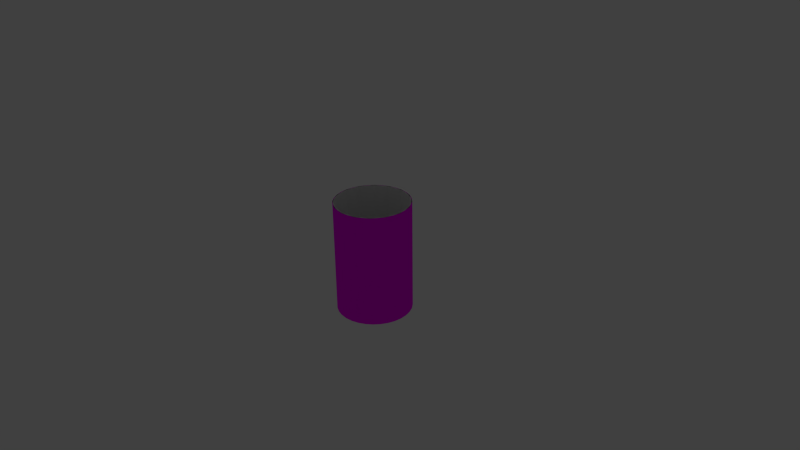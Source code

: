 # Source: ModelTube.blend  (saved by Blender 2.73.0; exported with 4.5.12 LTS)
import bpy
from mathutils import Matrix  # noqa: F401  (used for matrix-valued properties, if any)

bpy.ops.wm.read_factory_settings(use_empty=True)
scene = bpy.context.scene
scene.name = 'Scene'

# ---- collections
col_collection_1 = bpy.data.collections.new('Collection 1'); scene.collection.children.link(col_collection_1)
col_collection_10 = bpy.data.collections.new('Collection 10'); scene.collection.children.link(col_collection_10)
col_collection_10.hide_render = True
col_collection_10.hide_viewport = True

# ---- images (referenced by path relative to the original .blend; pixels are not part of the script)
import os
ASSET_DIR = os.environ.get("B2B_ASSET_DIR", "")  # directory of the original .blend (textures are referenced by path, not embedded)
HERE = os.path.dirname(os.path.abspath(__file__))  # packed textures are extracted next to this script under _unpacked/

def load_image(name, relpath, width, height, colorspace="sRGB"):
    """Load a texture the original file referenced (path relative to the .blend, or extracted next to this script)."""
    p = next((c for c in (os.path.join(HERE, relpath), os.path.join(ASSET_DIR, relpath)) if relpath and os.path.exists(c)), "")
    if p:
        img = bpy.data.images.load(p, check_existing=True)
        img.name = name
    else:  # same state as the original file: an image datablock whose file is absent (Cycles renders it pink)
        img = bpy.data.images.new(name, width, height)
        img.source = "FILE"
        img.filepath = "//" + (relpath or name)
    img.colorspace_settings.name = colorspace
    return img
img_variabletexture_png = load_image('VariableTexture.png', 'VariableTexture.png', 1024, 1024, 'sRGB')
img_modeltexture_png_001 = load_image('ModelTexture.png.001', 'ModelTexture.png', 1024, 1024, 'sRGB')

# ---- materials (node trees are filled in below, after node groups)
mat_variable = bpy.data.materials.new('Variable')
mat_variable.alpha_threshold = 0.0
mat_variable.roughness = 0.5
mat_material = bpy.data.materials.new('Material')
mat_material.alpha_threshold = 0.0
mat_material.roughness = 0.5

# ---- material node trees
mat_variable.use_nodes = True; mat_variable.node_tree.nodes.clear()
_N = mat_variable.node_tree.nodes; _L = mat_variable.node_tree.links
n0 = _N.new('ShaderNodeOutputMaterial'); n0.name = 'Material Output'; n0.location = (300, 300)
n1 = _N.new('ShaderNodeBsdfDiffuse'); n1.name = 'Diffuse BSDF'; n1.location = (10, 300)
n2 = _N.new('ShaderNodeTexImage'); n2.name = 'Image Texture'; n2.location = (-180, 300)
n2.width = 140
n2.image = img_variabletexture_png
_L.new(n1.outputs[0], n0.inputs[0])
_L.new(n2.outputs[0], n1.inputs[0])
n0.is_active_output = True
mat_material.use_nodes = True; mat_material.node_tree.nodes.clear()
_N = mat_material.node_tree.nodes; _L = mat_material.node_tree.links
n0 = _N.new('ShaderNodeOutputMaterial'); n0.name = 'Material Output'; n0.location = (300, 300)
n1 = _N.new('ShaderNodeBsdfDiffuse'); n1.name = 'Diffuse BSDF'; n1.location = (10, 300)
n2 = _N.new('ShaderNodeTexImage'); n2.name = 'Image Texture'; n2.location = (-180, 300)
n2.width = 140
n2.image = img_modeltexture_png_001
_L.new(n1.outputs[0], n0.inputs[0])
_L.new(n2.outputs[0], n1.inputs[0])
n0.is_active_output = True

# ---- world
world_world = bpy.data.worlds.new('World'); scene.world = world_world
world_world.color = (0.05088, 0.05088, 0.05088)
world_world.use_sun_shadow = False
world_world.sun_shadow_jitter_overblur = 0.0
world_world.cycles.sampling_method = 'MANUAL'
world_world.cycles.sample_map_resolution = 256

# ---- cameras
cam_camera = bpy.data.cameras.new('Camera')
cam_camera.clip_end = 100.0
cam_camera.lens = 35.0
cam_camera.sensor_width = 32.0
cam_camera.sensor_height = 18.0
cam_camera.ortho_scale = 7.314
cam_camera.dof.focus_distance = 0.0

# ---- lights
light_lamp = bpy.data.lights.new('Lamp', 'POINT')
light_lamp.transmission_factor = 0.0
light_lamp.cutoff_distance = 30.0
light_lamp.energy = 100.0
light_lamp.shadow_buffer_clip_start = 1.001
light_lamp.shadow_soft_size = 0.1
light_lamp.shadow_maximum_resolution = 0.006
light_lamp.use_absolute_resolution = True
light_lamp.cycles.use_multiple_importance_sampling = False

# ---- meshes
me_cylinder_017 = bpy.data.meshes.new('Cylinder.017')
me_cylinder_017.from_pydata([(0.0, 0.5, -0.75), (0.0, 0.5, 0.75), (0.09755, 0.4904, -0.75), (0.09755, 0.4904, 0.75), (0.1913, 0.4619, -0.75), (0.1913, 0.4619, 0.75), (0.2778, 0.4157, -0.75), (0.2778, 0.4157, 0.75), (0.3536, 0.3536, -0.75), (0.3536, 0.3536, 0.75), (0.4157, 0.2778, -0.75), (0.4157, 0.2778, 0.75), (0.4619, 0.1913, -0.75), (0.4619, 0.1913, 0.75), (0.4904, 0.09755, -0.75), (0.4904, 0.09755, 0.75), (0.5, 3.775e-08, -0.75), (0.5, 3.775e-08, 0.75), (0.4904, -0.09755, -0.75), (0.4904, -0.09755, 0.75), (0.4619, -0.1913, -0.75), (0.4619, -0.1913, 0.75), (0.4157, -0.2778, -0.75), (0.4157, -0.2778, 0.75), (0.3536, -0.3536, -0.75), (0.3536, -0.3536, 0.75), (0.2778, -0.4157, -0.75), (0.2778, -0.4157, 0.75), (0.1913, -0.4619, -0.75), (0.1913, -0.4619, 0.75), (0.09755, -0.4904, -0.75), (0.09755, -0.4904, 0.75), (-1.629e-07, -0.5, -0.75), (-1.629e-07, -0.5, 0.75), (-0.09755, -0.4904, -0.75), (-0.09755, -0.4904, 0.75), (-0.1913, -0.4619, -0.75), (-0.1913, -0.4619, 0.75), (-0.2778, -0.4157, -0.75), (-0.2778, -0.4157, 0.75), (-0.3536, -0.3536, -0.75), (-0.3536, -0.3536, 0.75), (-0.4157, -0.2778, -0.75), (-0.4157, -0.2778, 0.75), (-0.4619, -0.1913, -0.75), (-0.4619, -0.1913, 0.75), (-0.4904, -0.09754, -0.75), (-0.4904, -0.09754, 0.75), (-0.5, 4.828e-07, -0.75), (-0.5, 4.828e-07, 0.75), (-0.4904, 0.09755, -0.75), (-0.4904, 0.09755, 0.75), (-0.4619, 0.1913, -0.75), (-0.4619, 0.1913, 0.75), (-0.4157, 0.2778, -0.75), (-0.4157, 0.2778, 0.75), (-0.3536, 0.3536, -0.75), (-0.3536, 0.3536, 0.75), (-0.2778, 0.4157, -0.75), (-0.2778, 0.4157, 0.75), (-0.1913, 0.4619, -0.75), (-0.1913, 0.4619, 0.75), (-0.09754, 0.4904, -0.75), (-0.09754, 0.4904, 0.75)], [], [(0, 1, 3, 2), (2, 3, 5, 4), (4, 5, 7, 6), (6, 7, 9, 8), (8, 9, 11, 10), (10, 11, 13, 12), (12, 13, 15, 14), (14, 15, 17, 16), (16, 17, 19, 18), (18, 19, 21, 20), (20, 21, 23, 22), (22, 23, 25, 24), (24, 25, 27, 26), (26, 27, 29, 28), (28, 29, 31, 30), (30, 31, 33, 32), (32, 33, 35, 34), (34, 35, 37, 36), (36, 37, 39, 38), (38, 39, 41, 40), (40, 41, 43, 42), (42, 43, 45, 44), (44, 45, 47, 46), (46, 47, 49, 48), (48, 49, 51, 50), (50, 51, 53, 52), (52, 53, 55, 54), (54, 55, 57, 56), (56, 57, 59, 58), (58, 59, 61, 60), (62, 63, 1, 0), (60, 61, 63, 62)])
me_cylinder_017.polygons.foreach_set('use_smooth', [True] * 32)
_uv = me_cylinder_017.uv_layers.new(name='UVMap')
_uv.uv.foreach_set('vector', [0.5, 0.000163, 0.4999, 0.9999, 0.4686, 0.9999, 0.4688, 0.0001573, 0.4688, 0.0001573, 0.4686, 0.9999, 0.4374, 0.9999, 0.4376, 0.0001515, 0.4376, 0.0001515, 0.4374, 0.9999, 0.4062, 0.9999, 0.4063, 0.0001457, 0.4063, 0.0001457, 0.4062, 0.9999, 0.3749, 0.9999, 0.3751, 0.00014, 0.3751, 0.00014, 0.3749, 0.9999, 0.3437, 0.9999, 0.3438, 0.0001342, 0.3438, 0.0001342, 0.3437, 0.9999, 0.3124, 0.9999, 0.3126, 0.0001283, 0.3126, 0.0001283, 0.3124, 0.9999, 0.2812, 0.9999, 0.2813, 0.0001225, 0.2813, 0.0001225, 0.2812, 0.9999, 0.2499, 0.9999, 0.2501, 0.0001167, 0.2501, 0.0001167, 0.2499, 0.9999, 0.2187, 0.9999, 0.2189, 0.0001108, 0.2189, 0.0001108, 0.2187, 0.9999, 0.1875, 0.9999, 0.1876, 0.0001049, 0.1876, 0.0001049, 0.1875, 0.9999, 0.1562, 0.9998, 0.1564, 9.897e-05, 0.1564, 9.897e-05, 0.1562, 0.9998, 0.125, 0.9998, 0.1251, 9.304e-05, 0.1251, 9.304e-05, 0.125, 0.9998, 0.09373, 0.9998, 0.09389, 8.709e-05, 0.09389, 8.709e-05, 0.09373, 0.9998, 0.06249, 0.9998, 0.06265, 8.112e-05, 0.06265, 8.112e-05, 0.06249, 0.9998, 0.03124, 0.9998, 0.0314, 7.516e-05, 0.0314, 7.516e-05, 0.03124, 0.9998, -1.099e-09, 0.9998, 0.0001612, 6.916e-05, 0.9999, 0.0002526, 0.9998, 1.0, 0.9685, 1.0, 0.9687, 0.0002471, 0.9687, 0.0002471, 0.9685, 1.0, 0.9373, 1.0, 0.9374, 0.0002416, 0.9374, 0.0002416, 0.9373, 1.0, 0.906, 1.0, 0.9062, 0.0002361, 0.9062, 0.0002361, 0.906, 1.0, 0.8748, 1.0, 0.875, 0.0002306, 0.875, 0.0002306, 0.8748, 1.0, 0.8436, 1.0, 0.8437, 0.000225, 0.8437, 0.000225, 0.8436, 1.0, 0.8123, 1.0, 0.8125, 0.0002195, 0.8125, 0.0002195, 0.8123, 1.0, 0.7811, 1.0, 0.7812, 0.0002139, 0.7812, 0.0002139, 0.7811, 1.0, 0.7498, 1.0, 0.75, 0.0002083, 0.75, 0.0002083, 0.7498, 1.0, 0.7186, 0.9999, 0.7187, 0.0002027, 0.7187, 0.0002027, 0.7186, 0.9999, 0.6873, 0.9999, 0.6875, 0.0001971, 0.6875, 0.0001971, 0.6873, 0.9999, 0.6561, 0.9999, 0.6563, 0.0001915, 0.6563, 0.0001915, 0.6561, 0.9999, 0.6249, 0.9999, 0.625, 0.0001858, 0.625, 0.0001858, 0.6249, 0.9999, 0.5936, 0.9999, 0.5938, 0.0001801, 0.5938, 0.0001801, 0.5936, 0.9999, 0.5624, 0.9999, 0.5625, 0.0001745, 0.5313, 0.0001687, 0.5311, 0.9999, 0.4999, 0.9999, 0.5, 0.000163, 0.5625, 0.0001745, 0.5624, 0.9999, 0.5311, 0.9999, 0.5313, 0.0001687])
me_cylinder_017.materials.append(mat_variable)
me_cylinder_017.use_remesh_preserve_volume = False
me_cylinder_017.use_remesh_preserve_attributes = False
me_cylinder_017.use_mirror_vertex_groups = False
me_cylinder_017.update()
me_cylinder_016 = bpy.data.meshes.new('Cylinder.016')
me_cylinder_016.from_pydata([(-0.3536, -0.3536, -0.75), (-0.3536, -0.3536, 0.75), (-0.4619, -0.1913, -0.75), (-0.4619, -0.1913, 0.75), (-0.3447, -0.3447, -0.75), (-0.3447, -0.3447, 0.75), (-0.4504, -0.1866, -0.75), (-0.4504, -0.1866, 0.75)], [], [(0, 1, 3, 2), (6, 7, 5, 4), (0, 2, 6, 4), (3, 1, 5, 7), (2, 3, 7, 6), (0, 4, 5, 1)])
me_cylinder_016.use_remesh_preserve_volume = False
me_cylinder_016.use_remesh_preserve_attributes = False
me_cylinder_016.use_mirror_vertex_groups = False
me_cylinder_016.update()
me_cylinder_015 = bpy.data.meshes.new('Cylinder.015')
me_cylinder_015.from_pydata([(-0.4619, -0.1913, -0.75), (-0.4619, -0.1913, 0.75), (-0.5, 4.284e-07, -0.75), (-0.5, 4.284e-07, 0.75), (-0.4504, -0.1866, -0.75), (-0.4504, -0.1866, 0.75), (-0.4875, 3.539e-07, -0.75), (-0.4875, 3.539e-07, 0.75)], [], [(0, 1, 3, 2), (6, 7, 5, 4), (0, 2, 6, 4), (3, 1, 5, 7), (2, 3, 7, 6), (0, 4, 5, 1)])
me_cylinder_015.use_remesh_preserve_volume = False
me_cylinder_015.use_remesh_preserve_attributes = False
me_cylinder_015.use_mirror_vertex_groups = False
me_cylinder_015.update()
me_cylinder_014 = bpy.data.meshes.new('Cylinder.014')
me_cylinder_014.from_pydata([(-0.5, 3.912e-07, -0.75), (-0.5, 3.912e-07, 0.75), (-0.4619, 0.1913, -0.75), (-0.4619, 0.1913, 0.75), (-0.4875, 2.98e-07, -0.75), (-0.4875, 2.98e-07, 0.75), (-0.4504, 0.1866, -0.75), (-0.4504, 0.1866, 0.75)], [], [(0, 1, 3, 2), (6, 7, 5, 4), (0, 2, 6, 4), (3, 1, 5, 7), (2, 3, 7, 6), (0, 4, 5, 1)])
me_cylinder_014.use_remesh_preserve_volume = False
me_cylinder_014.use_remesh_preserve_attributes = False
me_cylinder_014.use_mirror_vertex_groups = False
me_cylinder_014.update()
me_cylinder_013 = bpy.data.meshes.new('Cylinder.013')
me_cylinder_013.from_pydata([(-0.4619, 0.1913, -0.75), (-0.4619, 0.1913, 0.75), (-0.3536, 0.3536, -0.75), (-0.3536, 0.3536, 0.75), (-0.4504, 0.1866, -0.75), (-0.4504, 0.1866, 0.75), (-0.3447, 0.3447, -0.75), (-0.3447, 0.3447, 0.75)], [], [(0, 1, 3, 2), (6, 7, 5, 4), (0, 2, 6, 4), (3, 1, 5, 7), (2, 3, 7, 6), (0, 4, 5, 1)])
me_cylinder_013.use_remesh_preserve_volume = False
me_cylinder_013.use_remesh_preserve_attributes = False
me_cylinder_013.use_mirror_vertex_groups = False
me_cylinder_013.update()
me_cylinder_012 = bpy.data.meshes.new('Cylinder.012')
me_cylinder_012.from_pydata([(-0.3536, 0.3536, -0.75), (-0.3536, 0.3536, 0.75), (-0.1913, 0.4619, -0.75), (-0.1913, 0.4619, 0.75), (-0.3447, 0.3447, -0.75), (-0.3447, 0.3447, 0.75), (-0.1866, 0.4504, -0.75), (-0.1866, 0.4504, 0.75)], [], [(0, 1, 3, 2), (6, 7, 5, 4), (0, 2, 6, 4), (3, 1, 5, 7), (2, 3, 7, 6), (0, 4, 5, 1)])
me_cylinder_012.use_remesh_preserve_volume = False
me_cylinder_012.use_remesh_preserve_attributes = False
me_cylinder_012.use_mirror_vertex_groups = False
me_cylinder_012.update()
me_cylinder_011 = bpy.data.meshes.new('Cylinder.011')
me_cylinder_011.from_pydata([(-0.1913, 0.4619, -0.75), (-0.1913, 0.4619, 0.75), (2.608e-07, 0.5, -0.75), (2.608e-07, 0.5, 0.75), (-0.1866, 0.4504, -0.75), (-0.1866, 0.4504, 0.75), (2.235e-07, 0.4875, -0.75), (2.235e-07, 0.4875, 0.75)], [], [(0, 1, 3, 2), (6, 7, 5, 4), (0, 2, 6, 4), (3, 1, 5, 7), (2, 3, 7, 6), (0, 4, 5, 1)])
me_cylinder_011.use_remesh_preserve_volume = False
me_cylinder_011.use_remesh_preserve_attributes = False
me_cylinder_011.use_mirror_vertex_groups = False
me_cylinder_011.update()
me_cylinder_010 = bpy.data.meshes.new('Cylinder.010')
me_cylinder_010.from_pydata([(2.235e-07, 0.5, -0.75), (2.235e-07, 0.5, 0.75), (0.1913, 0.4619, -0.75), (0.1913, 0.4619, 0.75), (1.49e-07, 0.4875, -0.75), (1.49e-07, 0.4875, 0.75), (0.1866, 0.4504, -0.75), (0.1866, 0.4504, 0.75)], [], [(0, 1, 3, 2), (6, 7, 5, 4), (0, 2, 6, 4), (3, 1, 5, 7), (2, 3, 7, 6), (0, 4, 5, 1)])
me_cylinder_010.use_remesh_preserve_volume = False
me_cylinder_010.use_remesh_preserve_attributes = False
me_cylinder_010.use_mirror_vertex_groups = False
me_cylinder_010.update()
me_cylinder_009 = bpy.data.meshes.new('Cylinder.009')
me_cylinder_009.from_pydata([(0.1913, 0.4619, -0.75), (0.1913, 0.4619, 0.75), (0.3536, 0.3536, -0.75), (0.3536, 0.3536, 0.75), (0.1866, 0.4504, -0.75), (0.1866, 0.4504, 0.75), (0.3447, 0.3447, -0.75), (0.3447, 0.3447, 0.75)], [], [(0, 1, 3, 2), (6, 7, 5, 4), (0, 2, 6, 4), (3, 1, 5, 7), (2, 3, 7, 6), (0, 4, 5, 1)])
me_cylinder_009.use_remesh_preserve_volume = False
me_cylinder_009.use_remesh_preserve_attributes = False
me_cylinder_009.use_mirror_vertex_groups = False
me_cylinder_009.update()
me_cylinder_008 = bpy.data.meshes.new('Cylinder.008')
me_cylinder_008.from_pydata([(0.3536, 0.3536, -0.75), (0.3536, 0.3536, 0.75), (0.4619, 0.1913, -0.75), (0.4619, 0.1913, 0.75), (0.3447, 0.3447, -0.75), (0.3447, 0.3447, 0.75), (0.4504, 0.1866, -0.75), (0.4504, 0.1866, 0.75)], [], [(0, 1, 3, 2), (6, 7, 5, 4), (0, 2, 6, 4), (3, 1, 5, 7), (2, 3, 7, 6), (0, 4, 5, 1)])
me_cylinder_008.use_remesh_preserve_volume = False
me_cylinder_008.use_remesh_preserve_attributes = False
me_cylinder_008.use_mirror_vertex_groups = False
me_cylinder_008.update()
me_cylinder_007 = bpy.data.meshes.new('Cylinder.007')
me_cylinder_007.from_pydata([(0.4619, 0.1913, -0.75), (0.4619, 0.1913, 0.75), (0.5, -7.451e-08, -0.75), (0.5, -7.451e-08, 0.75), (0.4504, 0.1866, -0.75), (0.4504, 0.1866, 0.75), (0.4875, -9.313e-08, -0.75), (0.4875, -9.313e-08, 0.75)], [], [(0, 1, 3, 2), (6, 7, 5, 4), (0, 2, 6, 4), (3, 1, 5, 7), (2, 3, 7, 6), (0, 4, 5, 1)])
me_cylinder_007.use_remesh_preserve_volume = False
me_cylinder_007.use_remesh_preserve_attributes = False
me_cylinder_007.use_mirror_vertex_groups = False
me_cylinder_007.update()
me_cylinder_006 = bpy.data.meshes.new('Cylinder.006')
me_cylinder_006.from_pydata([(0.5, -3.725e-08, -0.75), (0.5, -3.725e-08, 0.75), (0.4619, -0.1913, -0.75), (0.4619, -0.1913, 0.75), (0.4875, -3.725e-08, -0.75), (0.4875, -3.725e-08, 0.75), (0.4504, -0.1866, -0.75), (0.4504, -0.1866, 0.75)], [], [(0, 1, 3, 2), (6, 7, 5, 4), (0, 2, 6, 4), (3, 1, 5, 7), (2, 3, 7, 6), (0, 4, 5, 1)])
me_cylinder_006.use_remesh_preserve_volume = False
me_cylinder_006.use_remesh_preserve_attributes = False
me_cylinder_006.use_mirror_vertex_groups = False
me_cylinder_006.update()
me_cylinder_005 = bpy.data.meshes.new('Cylinder.005')
me_cylinder_005.from_pydata([(0.4619, -0.1913, -0.75), (0.4619, -0.1913, 0.75), (0.3536, -0.3536, -0.75), (0.3536, -0.3536, 0.75), (0.4504, -0.1866, -0.75), (0.4504, -0.1866, 0.75), (0.3447, -0.3447, -0.75), (0.3447, -0.3447, 0.75)], [], [(0, 1, 3, 2), (6, 7, 5, 4), (0, 2, 6, 4), (3, 1, 5, 7), (2, 3, 7, 6), (0, 4, 5, 1)])
me_cylinder_005.use_remesh_preserve_volume = False
me_cylinder_005.use_remesh_preserve_attributes = False
me_cylinder_005.use_mirror_vertex_groups = False
me_cylinder_005.update()
me_cylinder_004 = bpy.data.meshes.new('Cylinder.004')
me_cylinder_004.from_pydata([(0.3536, -0.3536, -0.75), (0.3536, -0.3536, 0.75), (0.1913, -0.4619, -0.75), (0.1913, -0.4619, 0.75), (0.3447, -0.3447, -0.75), (0.3447, -0.3447, 0.75), (0.1866, -0.4504, -0.75), (0.1866, -0.4504, 0.75)], [], [(0, 1, 3, 2), (6, 7, 5, 4), (0, 2, 6, 4), (3, 1, 5, 7), (2, 3, 7, 6), (0, 4, 5, 1)])
me_cylinder_004.use_remesh_preserve_volume = False
me_cylinder_004.use_remesh_preserve_attributes = False
me_cylinder_004.use_mirror_vertex_groups = False
me_cylinder_004.update()
me_cylinder_003 = bpy.data.meshes.new('Cylinder.003')
me_cylinder_003.from_pydata([(0.1913, -0.4619, -0.75), (0.1913, -0.4619, 0.75), (7.451e-08, -0.5, -0.75), (7.451e-08, -0.5, 0.75), (0.1866, -0.4504, -0.75), (0.1866, -0.4504, 0.75), (5.588e-08, -0.4875, -0.75), (5.588e-08, -0.4875, 0.75)], [], [(0, 1, 3, 2), (6, 7, 5, 4), (0, 2, 6, 4), (3, 1, 5, 7), (2, 3, 7, 6), (0, 4, 5, 1)])
me_cylinder_003.use_remesh_preserve_volume = False
me_cylinder_003.use_remesh_preserve_attributes = False
me_cylinder_003.use_mirror_vertex_groups = False
me_cylinder_003.update()
me_cylinder_002 = bpy.data.meshes.new('Cylinder.002')
me_cylinder_002.from_pydata([(-0.1913, -0.4619, -0.75), (-0.1913, -0.4619, 0.75), (-0.3536, -0.3536, -0.75), (-0.3536, -0.3536, 0.75), (-0.1866, -0.4504, -0.75), (-0.1866, -0.4504, 0.75), (-0.3447, -0.3447, -0.75), (-0.3447, -0.3447, 0.75)], [], [(0, 1, 3, 2), (6, 7, 5, 4), (0, 2, 6, 4), (3, 1, 5, 7), (2, 3, 7, 6), (0, 4, 5, 1)])
me_cylinder_002.use_remesh_preserve_volume = False
me_cylinder_002.use_remesh_preserve_attributes = False
me_cylinder_002.use_mirror_vertex_groups = False
me_cylinder_002.update()
me_cylinder_001 = bpy.data.meshes.new('Cylinder.001')
me_cylinder_001.from_pydata([(7.55e-08, -0.5, -0.75), (7.55e-08, -0.5, 0.75), (-0.1913, -0.4619, -0.75), (-0.1913, -0.4619, 0.75), (7.55e-08, -0.4875, -0.75), (7.55e-08, -0.4875, 0.75), (-0.1866, -0.4504, -0.75), (-0.1866, -0.4504, 0.75)], [], [(0, 1, 3, 2), (6, 7, 5, 4), (0, 2, 6, 4), (3, 1, 5, 7), (2, 3, 7, 6), (0, 4, 5, 1)])
me_cylinder_001.use_remesh_preserve_volume = False
me_cylinder_001.use_remesh_preserve_attributes = False
me_cylinder_001.use_mirror_vertex_groups = False
me_cylinder_001.update()
me_cylinder = bpy.data.meshes.new('Cylinder')
me_cylinder.from_pydata([(0.0, 0.5, -0.75), (0.0, 0.5, 0.75), (0.09755, 0.4904, -0.75), (0.09755, 0.4904, 0.75), (0.1913, 0.4619, -0.75), (0.1913, 0.4619, 0.75), (0.2778, 0.4157, -0.75), (0.2778, 0.4157, 0.75), (0.3536, 0.3536, -0.75), (0.3536, 0.3536, 0.75), (0.4157, 0.2778, -0.75), (0.4157, 0.2778, 0.75), (0.4619, 0.1913, -0.75), (0.4619, 0.1913, 0.75), (0.4904, 0.09755, -0.75), (0.4904, 0.09755, 0.75), (0.5, 3.775e-08, -0.75), (0.5, 3.775e-08, 0.75), (0.4904, -0.09755, -0.75), (0.4904, -0.09755, 0.75), (0.4619, -0.1913, -0.75), (0.4619, -0.1913, 0.75), (0.4157, -0.2778, -0.75), (0.4157, -0.2778, 0.75), (0.3536, -0.3536, -0.75), (0.3536, -0.3536, 0.75), (0.2778, -0.4157, -0.75), (0.2778, -0.4157, 0.75), (0.1913, -0.4619, -0.75), (0.1913, -0.4619, 0.75), (0.09755, -0.4904, -0.75), (0.09755, -0.4904, 0.75), (-1.629e-07, -0.5, -0.75), (-1.629e-07, -0.5, 0.75), (-0.09755, -0.4904, -0.75), (-0.09755, -0.4904, 0.75), (-0.1913, -0.4619, -0.75), (-0.1913, -0.4619, 0.75), (-0.2778, -0.4157, -0.75), (-0.2778, -0.4157, 0.75), (-0.3536, -0.3536, -0.75), (-0.3536, -0.3536, 0.75), (-0.4157, -0.2778, -0.75), (-0.4157, -0.2778, 0.75), (-0.4619, -0.1913, -0.75), (-0.4619, -0.1913, 0.75), (-0.4904, -0.09754, -0.75), (-0.4904, -0.09754, 0.75), (-0.5, 4.828e-07, -0.75), (-0.5, 4.828e-07, 0.75), (-0.4904, 0.09755, -0.75), (-0.4904, 0.09755, 0.75), (-0.4619, 0.1913, -0.75), (-0.4619, 0.1913, 0.75), (-0.4157, 0.2778, -0.75), (-0.4157, 0.2778, 0.75), (-0.3536, 0.3536, -0.75), (-0.3536, 0.3536, 0.75), (-0.2778, 0.4157, -0.75), (-0.2778, 0.4157, 0.75), (-0.1913, 0.4619, -0.75), (-0.1913, 0.4619, 0.75), (-0.09754, 0.4904, -0.75), (-0.09754, 0.4904, 0.75), (0.0, 0.49, -0.75), (0.0, 0.49, 0.75), (0.09559, 0.4806, -0.75), (0.09559, 0.4806, 0.75), (0.1875, 0.4527, -0.75), (0.1875, 0.4527, 0.75), (0.2722, 0.4074, -0.75), (0.2722, 0.4074, 0.75), (0.3465, 0.3465, -0.75), (0.3465, 0.3465, 0.75), (0.4074, 0.2722, -0.75), (0.4074, 0.2722, 0.75), (0.4527, 0.1875, -0.75), (0.4527, 0.1875, 0.75), (0.4806, 0.09559, -0.75), (0.4806, 0.09559, 0.75), (0.49, 3.775e-08, -0.75), (0.49, 3.775e-08, 0.75), (0.4806, -0.09559, -0.75), (0.4806, -0.09559, 0.75), (0.4527, -0.1875, -0.75), (0.4527, -0.1875, 0.75), (0.4074, -0.2722, -0.75), (0.4074, -0.2722, 0.75), (0.3465, -0.3465, -0.75), (0.3465, -0.3465, 0.75), (0.2722, -0.4074, -0.75), (0.2722, -0.4074, 0.75), (0.1875, -0.4527, -0.75), (0.1875, -0.4527, 0.75), (0.09559, -0.4806, -0.75), (0.09559, -0.4806, 0.75), (-1.629e-07, -0.49, -0.75), (-1.629e-07, -0.49, 0.75), (-0.09559, -0.4806, -0.75), (-0.09559, -0.4806, 0.75), (-0.1875, -0.4527, -0.75), (-0.1875, -0.4527, 0.75), (-0.2722, -0.4074, -0.75), (-0.2722, -0.4074, 0.75), (-0.3465, -0.3465, -0.75), (-0.3465, -0.3465, 0.75), (-0.4074, -0.2722, -0.75), (-0.4074, -0.2722, 0.75), (-0.4527, -0.1875, -0.75), (-0.4527, -0.1875, 0.75), (-0.4806, -0.09559, -0.75), (-0.4806, -0.09559, 0.75), (-0.49, 4.828e-07, -0.75), (-0.49, 4.828e-07, 0.75), (-0.4806, 0.09559, -0.75), (-0.4806, 0.09559, 0.75), (-0.4527, 0.1875, -0.75), (-0.4527, 0.1875, 0.75), (-0.4074, 0.2722, -0.75), (-0.4074, 0.2722, 0.75), (-0.3465, 0.3465, -0.75), (-0.3465, 0.3465, 0.75), (-0.2722, 0.4074, -0.75), (-0.2722, 0.4074, 0.75), (-0.1875, 0.4527, -0.75), (-0.1875, 0.4527, 0.75), (-0.09559, 0.4806, -0.75), (-0.09559, 0.4806, 0.75)], [], [(66, 67, 65, 64), (68, 69, 67, 66), (70, 71, 69, 68), (72, 73, 71, 70), (74, 75, 73, 72), (76, 77, 75, 74), (78, 79, 77, 76), (80, 81, 79, 78), (82, 83, 81, 80), (84, 85, 83, 82), (86, 87, 85, 84), (88, 89, 87, 86), (90, 91, 89, 88), (92, 93, 91, 90), (94, 95, 93, 92), (96, 97, 95, 94), (98, 99, 97, 96), (100, 101, 99, 98), (102, 103, 101, 100), (104, 105, 103, 102), (106, 107, 105, 104), (108, 109, 107, 106), (110, 111, 109, 108), (112, 113, 111, 110), (114, 115, 113, 112), (116, 117, 115, 114), (118, 119, 117, 116), (120, 121, 119, 118), (122, 123, 121, 120), (124, 125, 123, 122), (64, 65, 127, 126), (126, 127, 125, 124), (0, 2, 66, 64), (3, 1, 65, 67), (2, 4, 68, 66), (5, 3, 67, 69), (4, 6, 70, 68), (7, 5, 69, 71), (6, 8, 72, 70), (9, 7, 71, 73), (8, 10, 74, 72), (11, 9, 73, 75), (10, 12, 76, 74), (13, 11, 75, 77), (12, 14, 78, 76), (15, 13, 77, 79), (14, 16, 80, 78), (17, 15, 79, 81), (16, 18, 82, 80), (19, 17, 81, 83), (18, 20, 84, 82), (21, 19, 83, 85), (20, 22, 86, 84), (23, 21, 85, 87), (22, 24, 88, 86), (25, 23, 87, 89), (24, 26, 90, 88), (27, 25, 89, 91), (26, 28, 92, 90), (29, 27, 91, 93), (28, 30, 94, 92), (31, 29, 93, 95), (30, 32, 96, 94), (33, 31, 95, 97), (32, 34, 98, 96), (35, 33, 97, 99), (34, 36, 100, 98), (37, 35, 99, 101), (36, 38, 102, 100), (39, 37, 101, 103), (38, 40, 104, 102), (41, 39, 103, 105), (40, 42, 106, 104), (43, 41, 105, 107), (42, 44, 108, 106), (45, 43, 107, 109), (44, 46, 110, 108), (47, 45, 109, 111), (46, 48, 112, 110), (49, 47, 111, 113), (48, 50, 114, 112), (51, 49, 113, 115), (50, 52, 116, 114), (53, 51, 115, 117), (52, 54, 118, 116), (55, 53, 117, 119), (54, 56, 120, 118), (57, 55, 119, 121), (56, 58, 122, 120), (59, 57, 121, 123), (58, 60, 124, 122), (61, 59, 123, 125), (60, 62, 126, 124), (63, 61, 125, 127), (62, 0, 64, 126), (1, 63, 127, 65)])
me_cylinder.polygons.foreach_set('use_smooth', [True] * 96)
_uv = me_cylinder.uv_layers.new(name='UVMap')
_uv.uv.foreach_set('vector', [8.941e-08, 0.4687, 0.244, 0.4687, 0.244, 0.4999, 8.941e-08, 0.4999, 8.941e-08, 0.4374, 0.244, 0.4374, 0.244, 0.4687, 8.941e-08, 0.4687, 8.941e-08, 0.4062, 0.244, 0.4062, 0.244, 0.4374, 8.941e-08, 0.4374, 8.941e-08, 0.3749, 0.244, 0.3749, 0.244, 0.4062, 8.941e-08, 0.4062, 8.941e-08, 0.3437, 0.244, 0.3437, 0.244, 0.3749, 8.941e-08, 0.3749, 8.941e-08, 0.3125, 0.244, 0.3125, 0.244, 0.3437, 8.941e-08, 0.3437, 8.941e-08, 0.2812, 0.244, 0.2812, 0.244, 0.3125, 8.941e-08, 0.3125, 8.941e-08, 0.25, 0.244, 0.25, 0.244, 0.2812, 8.941e-08, 0.2812, 8.941e-08, 0.2187, 0.244, 0.2187, 0.244, 0.25, 8.941e-08, 0.25, 8.941e-08, 0.1875, 0.244, 0.1875, 0.244, 0.2187, 8.941e-08, 0.2187, 8.941e-08, 0.1562, 0.244, 0.1562, 0.244, 0.1875, 8.941e-08, 0.1875, 8.941e-08, 0.125, 0.244, 0.125, 0.244, 0.1562, 8.941e-08, 0.1562, 5.96e-08, 0.09374, 0.244, 0.09374, 0.244, 0.125, 8.941e-08, 0.125, 8.941e-08, 0.06249, 0.244, 0.06249, 0.244, 0.09374, 5.96e-08, 0.09374, 5.96e-08, 0.03125, 0.244, 0.03125, 0.244, 0.06249, 8.941e-08, 0.06249, 8.941e-08, 1.788e-07, 0.244, 0.0, 0.244, 0.03125, 5.96e-08, 0.03125, 0.0, 0.9686, 0.244, 0.9686, 0.244, 0.9999, 0.0, 0.9999, 2.98e-08, 0.9374, 0.244, 0.9374, 0.244, 0.9686, 0.0, 0.9686, 2.98e-08, 0.9061, 0.244, 0.9061, 0.244, 0.9374, 2.98e-08, 0.9374, 5.96e-08, 0.8749, 0.244, 0.8749, 0.244, 0.9061, 2.98e-08, 0.9061, 2.98e-08, 0.8436, 0.244, 0.8436, 0.244, 0.8749, 5.96e-08, 0.8749, 5.96e-08, 0.8124, 0.244, 0.8124, 0.244, 0.8436, 2.98e-08, 0.8436, 5.96e-08, 0.7811, 0.244, 0.7811, 0.244, 0.8124, 5.96e-08, 0.8124, 5.96e-08, 0.7499, 0.244, 0.7499, 0.244, 0.7811, 5.96e-08, 0.7811, 5.96e-08, 0.7186, 0.244, 0.7186, 0.244, 0.7499, 5.96e-08, 0.7499, 5.96e-08, 0.6874, 0.244, 0.6874, 0.244, 0.7186, 5.96e-08, 0.7186, 5.96e-08, 0.6562, 0.244, 0.6562, 0.244, 0.6874, 5.96e-08, 0.6874, 8.941e-08, 0.6249, 0.244, 0.6249, 0.244, 0.6562, 5.96e-08, 0.6562, 8.941e-08, 0.5937, 0.244, 0.5937, 0.244, 0.6249, 8.941e-08, 0.6249, 8.941e-08, 0.5624, 0.244, 0.5624, 0.244, 0.5937, 8.941e-08, 0.5937, 8.941e-08, 0.4999, 0.244, 0.4999, 0.244, 0.5312, 8.941e-08, 0.5312, 8.941e-08, 0.5312, 0.244, 0.5312, 0.244, 0.5624, 8.941e-08, 0.5624, 0.6311, 0.7676, 0.6423, 0.7583, 0.6426, 0.7607, 0.6317, 0.7697, 0.6991, 0.9712, 0.6891, 0.9846, 0.6885, 0.9824, 0.6984, 0.9693, 0.6423, 0.7583, 0.6541, 0.7536, 0.6542, 0.7561, 0.6426, 0.7607, 0.7077, 0.9542, 0.6991, 0.9712, 0.6984, 0.9693, 0.7067, 0.9526, 0.6541, 0.7536, 0.6661, 0.7536, 0.666, 0.7561, 0.6542, 0.7561, 0.7144, 0.9341, 0.7077, 0.9542, 0.7067, 0.9526, 0.7133, 0.9329, 0.6661, 0.7536, 0.678, 0.7583, 0.6776, 0.7607, 0.666, 0.7561, 0.719, 0.9118, 0.7144, 0.9341, 0.7133, 0.9329, 0.7178, 0.9111, 0.678, 0.7583, 0.6891, 0.7676, 0.6885, 0.7697, 0.6776, 0.7607, 0.7213, 0.8882, 0.719, 0.9118, 0.7178, 0.9111, 0.7201, 0.8879, 0.6891, 0.7676, 0.6991, 0.781, 0.6984, 0.7829, 0.6885, 0.7697, 0.7213, 0.864, 0.7213, 0.8882, 0.7201, 0.8879, 0.7201, 0.8643, 0.6991, 0.781, 0.7077, 0.798, 0.7067, 0.7996, 0.6984, 0.7829, 0.719, 0.8404, 0.7213, 0.864, 0.7201, 0.8643, 0.7178, 0.8411, 0.7077, 0.798, 0.7144, 0.8181, 0.7133, 0.8192, 0.7067, 0.7996, 0.7144, 0.8181, 0.719, 0.8404, 0.7178, 0.8411, 0.7133, 0.8192, 0.7144, 0.8181, 0.719, 0.8404, 0.7178, 0.8411, 0.7133, 0.8192, 0.7077, 0.798, 0.7144, 0.8181, 0.7133, 0.8192, 0.7067, 0.7996, 0.719, 0.8404, 0.7213, 0.864, 0.7201, 0.8643, 0.7178, 0.8411, 0.6991, 0.781, 0.7077, 0.798, 0.7067, 0.7996, 0.6984, 0.7829, 0.7213, 0.864, 0.7213, 0.8882, 0.7201, 0.8879, 0.7201, 0.8643, 0.6891, 0.7676, 0.6991, 0.781, 0.6984, 0.7829, 0.6885, 0.7697, 0.7213, 0.8882, 0.719, 0.9118, 0.7178, 0.9111, 0.7201, 0.8879, 0.678, 0.7583, 0.6891, 0.7676, 0.6885, 0.7697, 0.6776, 0.7607, 0.719, 0.9118, 0.7144, 0.9341, 0.7133, 0.9329, 0.7178, 0.9111, 0.6661, 0.7536, 0.678, 0.7583, 0.6776, 0.7607, 0.666, 0.7561, 0.7144, 0.9341, 0.7077, 0.9541, 0.7067, 0.9526, 0.7133, 0.9329, 0.6541, 0.7536, 0.6661, 0.7536, 0.666, 0.7561, 0.6542, 0.7561, 0.7077, 0.9541, 0.6991, 0.9712, 0.6984, 0.9693, 0.7067, 0.9526, 0.6423, 0.7583, 0.6541, 0.7536, 0.6542, 0.7561, 0.6426, 0.7607, 0.6991, 0.9712, 0.6891, 0.9846, 0.6885, 0.9824, 0.6984, 0.9693, 0.6311, 0.7676, 0.6423, 0.7583, 0.6426, 0.7607, 0.6317, 0.7697, 0.6891, 0.9846, 0.678, 0.9938, 0.6776, 0.9915, 0.6885, 0.9824, 0.6211, 0.781, 0.6311, 0.7676, 0.6317, 0.7697, 0.6219, 0.7829, 0.678, 0.9938, 0.6661, 0.9985, 0.666, 0.9961, 0.6776, 0.9915, 0.6126, 0.798, 0.6211, 0.781, 0.6219, 0.7829, 0.6135, 0.7996, 0.6661, 0.9985, 0.6541, 0.9985, 0.6542, 0.9961, 0.666, 0.9961, 0.6059, 0.8181, 0.6126, 0.798, 0.6135, 0.7996, 0.6069, 0.8192, 0.6541, 0.9985, 0.6423, 0.9938, 0.6426, 0.9915, 0.6542, 0.9961, 0.6012, 0.8404, 0.6059, 0.8181, 0.6069, 0.8192, 0.6024, 0.8411, 0.6423, 0.9938, 0.6311, 0.9846, 0.6317, 0.9824, 0.6426, 0.9915, 0.5989, 0.864, 0.6012, 0.8404, 0.6024, 0.8411, 0.6001, 0.8643, 0.6311, 0.9846, 0.6211, 0.9712, 0.6219, 0.9693, 0.6317, 0.9824, 0.5989, 0.8882, 0.5989, 0.864, 0.6001, 0.8643, 0.6001, 0.8879, 0.6211, 0.9712, 0.6126, 0.9542, 0.6135, 0.9526, 0.6219, 0.9693, 0.6012, 0.9118, 0.5989, 0.8882, 0.6001, 0.8879, 0.6024, 0.9111, 0.6126, 0.9542, 0.6059, 0.9341, 0.6069, 0.9329, 0.6135, 0.9526, 0.6059, 0.9341, 0.6012, 0.9118, 0.6024, 0.9111, 0.6069, 0.9329, 0.6059, 0.9341, 0.6012, 0.9118, 0.6024, 0.9111, 0.6069, 0.9329, 0.6126, 0.9542, 0.6059, 0.9341, 0.6069, 0.9329, 0.6135, 0.9526, 0.6012, 0.9118, 0.5989, 0.8882, 0.6001, 0.8879, 0.6024, 0.9111, 0.6211, 0.9712, 0.6126, 0.9542, 0.6135, 0.9526, 0.6219, 0.9693, 0.5989, 0.8882, 0.5989, 0.864, 0.6001, 0.8643, 0.6001, 0.8879, 0.6311, 0.9846, 0.6211, 0.9712, 0.6219, 0.9693, 0.6317, 0.9824, 0.5989, 0.864, 0.6012, 0.8404, 0.6024, 0.8411, 0.6001, 0.8643, 0.6423, 0.9938, 0.6311, 0.9846, 0.6317, 0.9824, 0.6426, 0.9915, 0.6012, 0.8404, 0.6059, 0.8181, 0.6069, 0.8192, 0.6024, 0.8411, 0.6541, 0.9985, 0.6423, 0.9938, 0.6426, 0.9915, 0.6542, 0.9961, 0.6059, 0.8181, 0.6126, 0.798, 0.6135, 0.7996, 0.6069, 0.8192, 0.6661, 0.9985, 0.6541, 0.9985, 0.6542, 0.9961, 0.666, 0.9961, 0.6126, 0.798, 0.6211, 0.781, 0.6219, 0.7829, 0.6135, 0.7996, 0.678, 0.9938, 0.6661, 0.9985, 0.666, 0.9961, 0.6776, 0.9915, 0.6211, 0.781, 0.6311, 0.7676, 0.6317, 0.7697, 0.6219, 0.7829, 0.6891, 0.9846, 0.678, 0.9938, 0.6776, 0.9915, 0.6885, 0.9824])
me_cylinder.materials.append(mat_material)
me_cylinder.use_remesh_preserve_volume = False
me_cylinder.use_remesh_preserve_attributes = False
me_cylinder.use_mirror_vertex_groups = False
me_cylinder.update()

# ---- objects
ob_variable = bpy.data.objects.new('Variable', me_cylinder_017)
ob_collider_16 = bpy.data.objects.new('Collider 16', me_cylinder_016)
ob_collider_15 = bpy.data.objects.new('Collider 15', me_cylinder_015)
ob_collider_14 = bpy.data.objects.new('Collider 14', me_cylinder_014)
ob_collider_13 = bpy.data.objects.new('Collider 13', me_cylinder_013)
ob_collider_12 = bpy.data.objects.new('Collider 12', me_cylinder_012)
ob_collider_11 = bpy.data.objects.new('Collider 11', me_cylinder_011)
ob_collider_10 = bpy.data.objects.new('Collider 10', me_cylinder_010)
ob_collider_9 = bpy.data.objects.new('Collider 9', me_cylinder_009)
ob_collider_8 = bpy.data.objects.new('Collider 8', me_cylinder_008)
ob_collider_7 = bpy.data.objects.new('Collider 7', me_cylinder_007)
ob_collider_6 = bpy.data.objects.new('Collider 6', me_cylinder_006)
ob_collider_5 = bpy.data.objects.new('Collider 5', me_cylinder_005)
ob_collider_4 = bpy.data.objects.new('Collider 4', me_cylinder_004)
ob_collider_3 = bpy.data.objects.new('Collider 3', me_cylinder_003)
ob_collider_2 = bpy.data.objects.new('Collider 2', me_cylinder_002)
ob_collider_1 = bpy.data.objects.new('Collider 1', me_cylinder_001)
ob_tube = bpy.data.objects.new('Tube', me_cylinder)
ob_lamp = bpy.data.objects.new('Lamp', light_lamp)
ob_camera = bpy.data.objects.new('Camera', cam_camera)

# ---- transforms, parenting, visibility, modifiers, constraints
ob_variable.location = (0.0, 0.0, 0.0)
ob_variable.lineart.crease_threshold = 0.0
ob_collider_16.location = (0.0, 0.0, 0.0)
ob_collider_16.lineart.crease_threshold = 0.0
ob_collider_15.location = (0.0, 0.0, 0.0)
ob_collider_15.lineart.crease_threshold = 0.0
ob_collider_14.location = (0.0, 0.0, 0.0)
ob_collider_14.lineart.crease_threshold = 0.0
ob_collider_13.location = (0.0, 0.0, 0.0)
ob_collider_13.lineart.crease_threshold = 0.0
ob_collider_12.location = (0.0, 0.0, 0.0)
ob_collider_12.lineart.crease_threshold = 0.0
ob_collider_11.location = (0.0, 0.0, 0.0)
ob_collider_11.lineart.crease_threshold = 0.0
ob_collider_10.location = (0.0, 0.0, 0.0)
ob_collider_10.lineart.crease_threshold = 0.0
ob_collider_9.location = (0.0, 0.0, 0.0)
ob_collider_9.lineart.crease_threshold = 0.0
ob_collider_8.location = (0.0, 0.0, 0.0)
ob_collider_8.lineart.crease_threshold = 0.0
ob_collider_7.location = (0.0, 0.0, 0.0)
ob_collider_7.lineart.crease_threshold = 0.0
ob_collider_6.location = (0.0, 0.0, 0.0)
ob_collider_6.lineart.crease_threshold = 0.0
ob_collider_5.location = (0.0, 0.0, 0.0)
ob_collider_5.lineart.crease_threshold = 0.0
ob_collider_4.location = (0.0, 0.0, 0.0)
ob_collider_4.lineart.crease_threshold = 0.0
ob_collider_3.location = (0.0, 0.0, 0.0)
ob_collider_3.lineart.crease_threshold = 0.0
ob_collider_2.location = (0.0, 0.0, 0.0)
ob_collider_2.lineart.crease_threshold = 0.0
ob_collider_1.location = (0.0, 0.0, 0.0)
ob_collider_1.lineart.crease_threshold = 0.0
ob_tube.location = (0.0, 0.0, 0.0)
ob_tube.lineart.crease_threshold = 0.0
ob_lamp.location = (4.076, 1.005, 5.904)
ob_lamp.rotation_euler = (0.6503, 0.05522, 1.866)
ob_lamp.lock_rotations_4d = False
ob_lamp.empty_display_type = 'ARROWS'
ob_lamp.color = (0.0, 0.0, 0.0, 0.0)
ob_lamp.lineart.crease_threshold = 0.0
ob_camera.location = (7.481, -6.508, 5.344)
ob_camera.rotation_euler = (1.109, 0.01082, 0.8149)
ob_camera.lock_rotations_4d = False
ob_camera.empty_display_type = 'ARROWS'
ob_camera.color = (0.0, 0.0, 0.0, 0.0)
ob_camera.display_type = 'WIRE'
ob_camera.lineart.crease_threshold = 0.0

# ---- collection membership
col_collection_1.objects.link(ob_variable)
col_collection_1.objects.link(ob_collider_16)
col_collection_1.objects.link(ob_collider_15)
col_collection_1.objects.link(ob_collider_14)
col_collection_1.objects.link(ob_collider_13)
col_collection_1.objects.link(ob_collider_12)
col_collection_1.objects.link(ob_collider_11)
col_collection_1.objects.link(ob_collider_10)
col_collection_1.objects.link(ob_collider_9)
col_collection_1.objects.link(ob_collider_8)
col_collection_1.objects.link(ob_collider_7)
col_collection_1.objects.link(ob_collider_6)
col_collection_1.objects.link(ob_collider_5)
col_collection_1.objects.link(ob_collider_4)
col_collection_1.objects.link(ob_collider_3)
col_collection_1.objects.link(ob_collider_2)
col_collection_1.objects.link(ob_collider_1)
col_collection_1.objects.link(ob_tube)
col_collection_10.objects.link(ob_lamp)
col_collection_10.objects.link(ob_camera)

# ---- scene / render settings (as saved in the file)
scene.camera = ob_camera
scene.frame_start = 1; scene.frame_end = 250; scene.frame_set(0)
scene.render.engine = 'CYCLES'
scene.render.resolution_percentage = 50
scene.render.dither_intensity = 0.0
scene.cycles.use_denoising = False
scene.cycles.samples = 10
scene.cycles.sampling_pattern = 'TABULATED_SOBOL'
scene.cycles.light_sampling_threshold = 0.0
scene.cycles.use_adaptive_sampling = False
scene.cycles.use_light_tree = False
scene.cycles.blur_glossy = 0.0
scene.cycles.pixel_filter_type = 'GAUSSIAN'
scene.cycles.sample_clamp_indirect = 0.0
scene.view_settings.view_transform = 'Standard'
bpy.context.view_layer.update()
